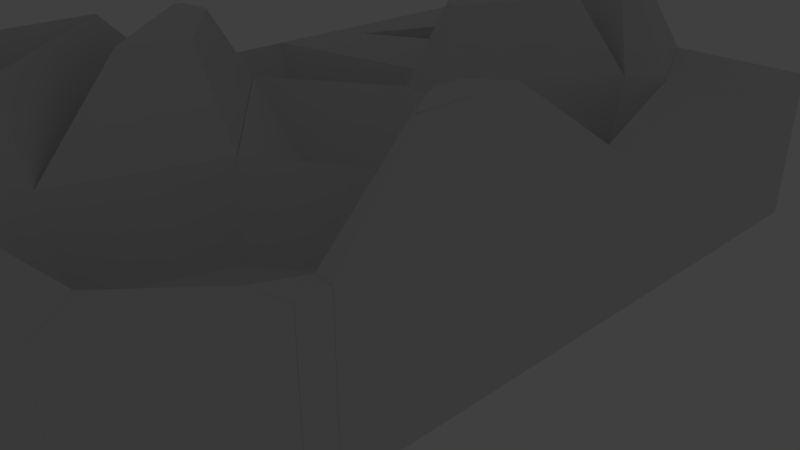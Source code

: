 # Source: voronoiSurface.blend  (saved by Blender 2.78.0; exported with 4.5.12 LTS)
import bpy
from mathutils import Matrix  # noqa: F401  (used for matrix-valued properties, if any)

bpy.ops.wm.read_factory_settings(use_empty=True)
scene = bpy.context.scene
scene.name = 'Scene'

# ---- collections
col_collection_1 = bpy.data.collections.new('Collection 1'); scene.collection.children.link(col_collection_1)
col_collection_1.hide_render = True
col_collection_1.hide_viewport = True
col_collection_2 = bpy.data.collections.new('Collection 2'); scene.collection.children.link(col_collection_2)

# ---- world
world_world = bpy.data.worlds.new('World'); scene.world = world_world
world_world.color = (0.05088, 0.05088, 0.05088)
world_world.use_sun_shadow = False
world_world.sun_shadow_jitter_overblur = 0.0
world_world.cycles.sampling_method = 'MANUAL'

# ---- cameras
cam_camera = bpy.data.cameras.new('Camera')
cam_camera.clip_end = 100.0
cam_camera.lens = 35.0
cam_camera.sensor_width = 32.0
cam_camera.sensor_height = 18.0
cam_camera.ortho_scale = 7.314
cam_camera.dof.focus_distance = 0.0
cam_camera.dof.aperture_fstop = 128.0

# ---- lights
light_lamp = bpy.data.lights.new('Lamp', 'POINT')
light_lamp.transmission_factor = 0.0
light_lamp.cutoff_distance = 30.0
light_lamp.energy = 100.0
light_lamp.shadow_buffer_clip_start = 1.001
light_lamp.shadow_soft_size = 0.1
light_lamp.shadow_maximum_resolution = 0.006
light_lamp.use_absolute_resolution = True

# ---- meshes
me_plane = bpy.data.meshes.new('Plane')
me_plane.from_pydata([(-1.0, -1.0, 0.0), (1.0, -1.0, 0.0), (-1.0, 1.0, 0.0), (1.0, 1.0, 0.0), (-1.0, 0.0, 0.0), (0.0, -1.0, 0.0), (1.0, 0.0, 0.0), (0.0, 1.0, 0.0), (0.0, 0.0, 0.0), (-1.0, -0.5, 0.0), (0.5, -1.0, 0.0), (1.0, 0.5, 0.0), (-0.5, 1.0, 0.0), (-1.0, 0.5, 0.0), (-0.5, -1.0, 0.0), (1.0, -0.5, 0.0), (0.5, 1.0, 0.0), (0.0, 0.5, 0.0), (0.0, -0.5, 0.0), (-0.5, 0.0, 0.0), (0.5, 0.0, 0.0), (0.5, -0.5, 0.0), (-0.5, -0.5, 0.0), (-0.5, 0.5, 0.0), (0.5, 0.5, 0.0)], [], [(24, 11, 3, 16), (23, 17, 7, 12), (22, 18, 8, 19), (21, 15, 6, 20), (18, 21, 20, 8), (5, 10, 21, 18), (10, 1, 15, 21), (9, 22, 19, 4), (0, 14, 22, 9), (14, 5, 18, 22), (13, 23, 12, 2), (4, 19, 23, 13), (19, 8, 17, 23), (17, 24, 16, 7), (8, 20, 24, 17), (20, 6, 11, 24)])
me_plane.use_remesh_preserve_volume = False
me_plane.use_remesh_preserve_attributes = False
me_plane.use_mirror_vertex_groups = False
me_plane.update()
me_mesh_010 = bpy.data.meshes.new('Mesh.010')
me_mesh_010.from_pydata([(-2.931, 2.527, 1.192e-07), (-2.111, 4.625, 1.192e-07), (-1.752, 4.451, 1.192e-07), (-1.723, 4.373, 1.192e-07), (-1.708, 4.33, 1.192e-07), (-1.844, 3.119, 1.192e-07), (1.337, 0.2107, -1.192e-07), (2.43, 1.125, -1.192e-07), (0.1981, 1.118, 1.192e-07), (1.089, 3.527, 0.0), (1.501, 3.836, 0.0), (1.288, 3.677, 0.0), (1.528, 3.825, 0.0), (-3.35, 5.315, 0.0), (-2.934, 2.524, 0.0), (-3.127, 2.332, 5.96e-08), (-3.35, 2.11, 0.0), (-2.113, 4.626, 0.0), (-2.905, 5.315, 0.0), (-3.35, -4.685, 2.98e-08), (-0.617, -3.576, 2.98e-08), (-0.5737, -3.874, 2.98e-08), (-0.5521, -4.024, 2.98e-08), (-1.781, -4.685, 2.98e-08), (-3.35, -0.6145, 2.98e-08), (-0.2272, -4.311, 2.384e-07), (-0.3166, -4.514, 0.0), (-0.3921, -4.685, 0.0), (-0.5509, -4.026, -2.384e-07), (-1.776, -4.685, 0.0), (-0.6167, -3.574, 0.0), (-0.03229, -1.721, 0.0), (-2.226, -0.001239, 0.0), (-3.35, -0.1012, 0.0), (-3.35, -0.6111, 0.0), (-1.039, 1.754, 0.0), (-3.35, 1.284, 0.0), (-2.934, 2.522, 0.0), (-2.433, 2.795, 0.0), (-3.207, 2.249, 0.0), (-3.35, 2.106, 0.0), (-1.842, 3.115, 0.0), (-0.05111, 5.315, 0.0), (-1.961, 4.554, 0.0), (-2.11, 4.627, 0.0), (-2.901, 5.315, 0.0), (-1.751, 4.453, 0.0), (1.336, 0.2088, 0.0), (1.267, -0.7897, 0.0), (-0.02937, -1.718, 0.0), (-2.222, 0.0007623, -1.192e-07), (0.1957, 1.117, 0.0), (-0.5464, 1.181, 0.0), (0.1956, 1.119, 0.0), (-1.035, 1.751, 3.725e-09), (-0.5457, 1.183, 0.0), (1.086, 3.528, 7.451e-09), (-1.706, 4.329, 0.0), (-1.841, 3.117, 0.0), (2.65, -2.66, 0.0), (2.553, -2.651, 0.0), (2.397, -2.637, 0.0), (2.275, -2.92, 0.0), (2.454, -3.07, 0.0), (2.185, -3.13, 0.0), (2.65, -3.026, 0.0), (2.398, -2.634, -1.863e-09), (2.553, -2.649, 5.588e-09), (2.65, -2.658, 0.0), (1.338, 0.2088, 5.588e-09), (1.269, -0.7897, 1.863e-09), (2.431, 1.123, -1.863e-09), (2.65, 1.167, -1.863e-09), (1.088, 3.53, 5.96e-08), (0.7951, 5.315, 5.96e-08), (-0.0461, 5.315, 5.96e-08), (1.491, 3.853, 5.96e-08), (1.499, 3.837, 5.96e-08), (1.479, 3.822, 5.96e-08), (1.281, 3.674, 5.96e-08), (-1.706, 4.331, 5.96e-08), (-1.749, 4.45, 5.96e-08), (-1.721, 4.373, 5.96e-08), (2.396, -2.636, 0.0), (2.274, -2.919, 0.0), (2.182, -3.131, 0.0), (1.364, -4.103, 0.0), (-0.2249, -4.31, 0.0), (-0.615, -3.576, 0.0), (-0.5499, -4.023, 0.0), (1.267, -0.7915, 0.0), (-0.02902, -1.72, 0.0), (2.65, 5.315, 3.725e-09), (0.7971, 5.315, 3.725e-09), (2.65, 3.999, 0.0), (1.552, 3.83, 3.725e-09), (1.528, 3.826, -7.451e-09), (1.501, 3.838, 0.0), (-2.225, 0.001061, 0.0), (-3.35, -0.0983, 0.0), (-1.033, 1.746, -5.96e-08), (-0.704, 1.364, 0.0), (-0.5479, 1.182, -5.96e-08), (-3.35, 1.276, 0.0), (-2.149, 1.52, 0.0), (1.861, -4.685, 0.0), (1.365, -4.105, 0.0), (-0.2242, -4.312, 0.0), (-0.3215, -4.531, 0.0), (-0.3888, -4.685, 0.0), (2.65, -4.685, 1.192e-07), (2.65, -3.029, 1.192e-07), (2.43, -3.077, 1.192e-07), (2.183, -3.132, 1.192e-07), (1.863, -4.685, 1.192e-07), (1.366, -4.104, 1.192e-07), (2.432, 1.126, 0.0), (2.65, 1.168, 0.0), (2.65, 3.997, 0.0), (1.552, 3.828, 0.0), (1.531, 3.825, 0.0), (1.539, 3.797, 0.0), (-2.652, 3.139, 1.0), (-2.2, 4.295, 1.0), (-2.037, 4.216, 1.0), (-2.026, 4.185, 1.0), (-2.02, 4.169, 1.0), (-2.102, 3.439, 1.0), (1.34, 1.161, 1.0), (1.946, 1.668, 1.0), (0.7098, 1.664, 1.0), (1.232, 3.075, 1.0), (1.447, 3.237, 1.0), (1.341, 3.157, 1.0), (1.418, 3.249, 1.0), (-3.35, 5.315, 2.0), (-2.934, 2.524, 2.0), (-3.127, 2.332, 2.0), (-3.35, 2.11, 2.0), (-2.113, 4.626, 2.0), (-2.905, 5.315, 2.0), (-2.236, -3.897, 2.0), (-1.424, -3.633, 2.0), (-1.413, -3.712, 2.0), (-1.415, -3.699, 2.0), (-1.783, -3.897, 2.0), (-2.236, -2.753, 2.0), (-0.2272, -4.311, 2.0), (-0.3166, -4.514, 2.0), (-0.3921, -4.685, 2.0), (-0.5509, -4.026, 2.0), (-1.776, -4.685, 2.0), (-1.253, -2.281, 3.0), (-1.014, -1.523, 3.0), (-2.116, -0.6594, 3.0), (-2.586, -0.7012, 3.0), (-2.586, -0.8367, 3.0), (-1.039, 1.754, 2.0), (-3.35, 1.284, 2.0), (-2.934, 2.522, 2.0), (-2.433, 2.795, 2.0), (-3.207, 2.249, 2.0), (-3.35, 2.106, 2.0), (-1.842, 3.115, 2.0), (-0.05111, 5.315, 2.0), (-1.961, 4.554, 2.0), (-2.11, 4.627, 2.0), (-2.901, 5.315, 2.0), (-1.751, 4.453, 2.0), (0.5914, -0.1187, 1.0), (0.5717, -0.4018, 1.0), (-0.009969, -0.8185, 1.0), (-1.016, -0.03008, 1.0), (-0.083, 0.4184, 1.0), (-0.3467, 0.4413, 1.0), (-0.1293, 1.631, 3.0), (-0.6413, 2.034, 3.0), (-0.3084, 1.647, 3.0), (0.4537, 3.207, 3.0), (-1.29, 3.708, 3.0), (-1.344, 3.224, 3.0), (2.65, -2.66, 2.0), (2.553, -2.651, 2.0), (2.397, -2.637, 2.0), (2.275, -2.92, 2.0), (2.454, -3.07, 2.0), (2.185, -3.13, 2.0), (2.65, -3.026, 2.0), (2.292, -1.486, 3.0), (2.331, -1.489, 3.0), (2.328, -1.489, 3.0), (1.92, -0.5025, 3.0), (1.897, -0.8395, 3.0), (2.299, -0.1854, 3.0), (2.328, -0.1796, 3.0), (0.6409, 3.925, 3.0), (0.4943, 4.746, 3.0), (0.1058, 4.746, 3.0), (0.8227, 4.056, 3.0), (0.8209, 4.06, 3.0), (0.8213, 4.06, 3.0), (0.7271, 3.99, 3.0), (-0.6793, 4.304, 3.0), (-0.6923, 4.34, 3.0), (-0.6837, 4.316, 3.0), (1.915, -2.67, 1.0), (1.881, -2.749, 1.0), (1.815, -2.903, 1.0), (1.144, -3.7, 1.0), (-0.08749, -3.861, 1.0), (-0.1775, -3.612, 1.0), (-0.1492, -3.806, 1.0), (1.142, -1.407, 1.0), (0.3361, -1.985, 1.0), (2.65, 5.315, 2.0), (0.7971, 5.315, 2.0), (2.65, 3.999, 2.0), (1.552, 3.83, 2.0), (1.528, 3.826, 2.0), (1.501, 3.838, 2.0), (-2.147, 0.4477, 1.0), (-2.733, 0.396, 1.0), (-1.396, 1.36, 1.0), (-1.223, 1.16, 1.0), (-1.19, 1.122, 1.0), (-2.733, 1.089, 1.0), (-2.048, 1.228, 1.0), (1.861, -4.685, 2.0), (1.365, -4.105, 2.0), (-0.2242, -4.312, 2.0), (-0.3215, -4.531, 2.0), (-0.3888, -4.685, 2.0), (2.65, -4.685, 2.0), (2.65, -3.029, 2.0), (2.43, -3.077, 2.0), (2.183, -3.132, 2.0), (1.863, -4.685, 2.0), (1.366, -4.104, 2.0), (2.432, 1.126, 2.0), (2.65, 1.168, 2.0), (2.65, 3.997, 2.0), (1.552, 3.828, 2.0), (1.531, 3.825, 2.0), (1.539, 3.797, 2.0), (1.336, 0.2088, 2.0), (1.267, -0.7897, 2.0), (-0.02937, -1.718, 2.0), (-2.222, 0.0007624, 2.0), (-0.5464, 1.181, 2.0), (0.1957, 1.117, 2.0), (-0.5457, 1.183, 2.0), (-1.035, 1.751, 2.0), (0.1956, 1.119, 2.0), (1.086, 3.528, 2.0), (-1.841, 3.117, 2.0), (-1.706, 4.329, 2.0), (-3.35, -0.6145, 2.0), (-3.35, -4.685, 2.0), (-0.617, -3.576, 2.0), (-0.5737, -3.874, 2.0), (-0.5521, -4.024, 2.0), (-1.781, -4.685, 2.0), (2.396, -2.636, 2.0), (2.274, -2.919, 2.0), (2.182, -3.131, 2.0), (1.364, -4.103, 2.0), (-0.2249, -4.31, 2.0), (-0.02902, -1.72, 2.0), (-0.615, -3.576, 2.0), (-0.5499, -4.023, 2.0), (1.267, -0.7915, 2.0), (2.65, -2.658, 2.0), (2.65, 1.167, 2.0), (2.398, -2.634, 2.0), (2.553, -2.649, 2.0), (1.269, -0.7897, 2.0), (1.338, 0.2088, 2.0), (2.431, 1.123, 2.0), (1.337, 0.2107, 2.0), (2.43, 1.125, 2.0), (0.1981, 1.118, 2.0), (1.089, 3.527, 2.0), (1.501, 3.836, 2.0), (1.288, 3.677, 2.0), (1.528, 3.825, 2.0), (-2.931, 2.527, 2.0), (-2.111, 4.625, 2.0), (-1.752, 4.451, 2.0), (-1.723, 4.373, 2.0), (-1.708, 4.33, 2.0), (-1.844, 3.119, 2.0), (0.7951, 5.315, 2.0), (1.491, 3.853, 2.0), (1.499, 3.837, 2.0), (1.479, 3.822, 2.0), (1.088, 3.53, 2.0), (1.281, 3.674, 2.0), (-1.706, 4.331, 2.0), (-1.721, 4.373, 2.0), (-1.749, 4.45, 2.0), (-0.0461, 5.315, 2.0), (-3.35, -0.0983, 2.0), (-2.225, 0.001061, 2.0), (-0.704, 1.364, 2.0), (-1.033, 1.746, 2.0), (-0.5479, 1.182, 2.0), (-2.149, 1.52, 2.0), (-3.35, 1.276, 2.0), (-2.763, -1.752, 3.0), (-2.763, -4.261, 3.0), (-1.042, -3.618, 3.0), (-1.016, -3.798, 3.0), (-1.009, -3.842, 3.0), (-1.787, -4.261, 3.0), (-0.03229, -1.721, 2.0), (-0.6167, -3.574, 2.0), (-2.226, -0.001239, 2.0), (-3.35, -0.1012, 2.0), (-3.35, -0.6111, 2.0)], [], [(0, 1, 2, 3, 4, 5), (9, 11, 10, 12, 7, 6, 8), (16, 13, 18, 17, 14, 15), (19, 24, 20, 21, 22, 23), (26, 27, 29, 28, 25), (30, 34, 33, 32, 31), (38, 41, 35, 36, 40, 39, 37), (42, 46, 43, 44, 45), (47, 48, 49, 50, 52, 51), (53, 55, 54, 58, 57, 56), (59, 65, 63, 64, 62, 61, 60), (69, 71, 72, 68, 67, 66, 70), (73, 80, 82, 81, 75, 74, 76, 77, 78, 79), (90, 83, 84, 85, 86, 87, 89, 88, 91), (93, 92, 94, 95, 96, 97), (98, 99, 103, 104, 100, 101, 102), (109, 108, 107, 106, 105), (111, 110, 114, 115, 113, 112), (118, 117, 116, 121, 120, 119), (122, 127, 126, 125, 124, 123), (131, 130, 128, 129, 134, 132, 133), (138, 137, 136, 139, 140, 135), (141, 145, 144, 143, 142, 146), (148, 147, 150, 151, 149), (152, 153, 154, 155, 156), (160, 159, 161, 162, 158, 157, 163), (164, 167, 166, 165, 168), (169, 173, 174, 172, 171, 170), (175, 178, 179, 180, 176, 177), (181, 182, 183, 184, 186, 185, 187), (191, 192, 188, 189, 190, 194, 193), (195, 201, 200, 199, 198, 196, 197, 203, 204, 202), (212, 213, 210, 211, 209, 208, 207, 206, 205), (215, 219, 218, 217, 216, 214), (220, 224, 223, 222, 226, 225, 221), (231, 227, 228, 229, 230), (233, 234, 235, 237, 236, 232), (240, 241, 242, 243, 238, 239), (25, 28, 150, 147), (82, 80, 297, 298), (28, 29, 151, 150), (81, 82, 298, 299), (29, 27, 149, 151), (75, 81, 299, 300), (30, 31, 314, 315), (74, 75, 300, 291), (31, 32, 316, 314), (84, 83, 262, 263), (32, 33, 317, 316), (85, 84, 263, 264), (34, 30, 315, 318), (86, 85, 264, 265), (33, 34, 318, 317), (87, 86, 265, 266), (38, 37, 159, 160), (91, 88, 268, 267), (37, 39, 161, 159), (89, 87, 266, 269), (39, 40, 162, 161), (88, 89, 269, 268), (36, 35, 157, 158), (83, 90, 270, 262), (41, 38, 160, 163), (90, 91, 267, 270), (35, 41, 163, 157), (94, 92, 214, 216), (40, 36, 158, 162), (95, 94, 216, 217), (44, 43, 165, 166), (96, 95, 217, 218), (45, 44, 166, 167), (97, 96, 218, 219), (46, 42, 164, 168), (93, 97, 219, 215), (43, 46, 168, 165), (92, 93, 215, 214), (42, 45, 167, 164), (99, 98, 302, 301), (48, 47, 244, 245), (101, 100, 304, 303), (49, 48, 245, 246), (102, 101, 303, 305), (50, 49, 246, 247), (98, 102, 305, 302), (52, 50, 247, 248), (104, 103, 307, 306), (47, 51, 249, 244), (1, 0, 285, 286), (100, 104, 306, 304), (51, 52, 248, 249), (2, 1, 286, 287), (103, 99, 301, 307), (54, 55, 250, 251), (3, 2, 287, 288), (105, 106, 228, 227), (55, 53, 252, 250), (4, 3, 288, 289), (107, 108, 230, 229), (53, 56, 253, 252), (5, 4, 289, 290), (106, 107, 229, 228), (57, 58, 254, 255), (0, 5, 290, 285), (108, 109, 231, 230), (58, 54, 251, 254), (6, 7, 279, 278), (109, 105, 227, 231), (56, 57, 255, 253), (8, 6, 278, 280), (114, 110, 232, 236), (59, 60, 182, 181), (9, 8, 280, 281), (111, 112, 234, 233), (61, 62, 184, 183), (10, 11, 283, 282), (112, 113, 235, 234), (60, 61, 183, 182), (11, 9, 281, 283), (113, 115, 237, 235), (64, 63, 185, 186), (12, 10, 282, 284), (115, 114, 236, 237), (63, 65, 187, 185), (7, 12, 284, 279), (110, 111, 233, 232), (62, 64, 186, 184), (18, 13, 135, 140), (116, 117, 239, 238), (65, 59, 181, 187), (15, 14, 136, 137), (118, 119, 241, 240), (68, 72, 272, 271), (16, 15, 137, 138), (119, 120, 242, 241), (66, 67, 274, 273), (14, 17, 139, 136), (120, 121, 243, 242), (67, 68, 271, 274), (17, 18, 140, 139), (121, 116, 238, 243), (69, 70, 275, 276), (13, 16, 138, 135), (117, 118, 240, 239), (70, 66, 273, 275), (24, 19, 257, 256), (72, 71, 277, 272), (21, 20, 258, 259), (71, 69, 276, 277), (22, 21, 259, 260), (76, 74, 291, 292), (23, 22, 260, 261), (77, 76, 292, 293), (20, 24, 256, 258), (78, 77, 293, 294), (19, 23, 261, 257), (73, 79, 296, 295), (26, 25, 147, 148), (79, 78, 294, 296), (27, 26, 148, 149), (80, 73, 295, 297), (169, 170, 245, 244), (170, 171, 246, 245), (171, 172, 247, 246), (172, 174, 248, 247), (173, 169, 244, 249), (174, 173, 249, 248), (177, 176, 251, 250), (175, 177, 250, 252), (178, 175, 252, 253), (180, 179, 255, 254), (176, 180, 254, 251), (179, 178, 253, 255), (309, 308, 256, 257), (310, 311, 259, 258), (311, 312, 260, 259), (312, 313, 261, 260), (308, 310, 258, 256), (313, 309, 257, 261), (205, 206, 263, 262), (206, 207, 264, 263), (207, 208, 265, 264), (208, 209, 266, 265), (210, 213, 267, 268), (209, 211, 269, 266), (211, 210, 268, 269), (212, 205, 262, 270), (213, 212, 270, 267), (194, 190, 271, 272), (189, 188, 273, 274), (190, 189, 274, 271), (192, 191, 276, 275), (188, 192, 275, 273), (193, 194, 272, 277), (191, 193, 277, 276), (129, 128, 278, 279), (128, 130, 280, 278), (130, 131, 281, 280), (133, 132, 282, 283), (131, 133, 283, 281), (132, 134, 284, 282), (134, 129, 279, 284), (122, 123, 286, 285), (123, 124, 287, 286), (124, 125, 288, 287), (125, 126, 289, 288), (126, 127, 290, 289), (127, 122, 285, 290), (196, 198, 292, 291), (198, 199, 293, 292), (199, 200, 294, 293), (201, 195, 295, 296), (200, 201, 296, 294), (195, 202, 297, 295), (202, 204, 298, 297), (204, 203, 299, 298), (203, 197, 300, 299), (197, 196, 291, 300), (220, 221, 301, 302), (222, 223, 303, 304), (223, 224, 305, 303), (224, 220, 302, 305), (225, 226, 306, 307), (226, 222, 304, 306), (221, 225, 307, 301), (141, 146, 308, 309), (142, 143, 311, 310), (143, 144, 312, 311), (144, 145, 313, 312), (146, 142, 310, 308), (145, 141, 309, 313), (153, 152, 315, 314), (154, 153, 314, 316), (155, 154, 316, 317), (152, 156, 318, 315), (156, 155, 317, 318)])
me_mesh_010.use_remesh_preserve_volume = False
me_mesh_010.use_remesh_preserve_attributes = False
me_mesh_010.use_mirror_vertex_groups = False
me_mesh_010.update()

# ---- objects
ob_plane = bpy.data.objects.new('Plane', me_plane)
ob_lamp = bpy.data.objects.new('Lamp', light_lamp)
ob_camera = bpy.data.objects.new('Camera', cam_camera)
ob_plane_cell_010 = bpy.data.objects.new('Plane_cell.010', me_mesh_010)

# ---- transforms, parenting, visibility, modifiers, constraints
ob_plane.location = (0.0, 0.0, 0.0)
ob_plane.scale = (3.0, 5.0, 1.0)
ob_plane.lineart.crease_threshold = 0.0
ob_lamp.location = (4.076, 1.005, 5.904)
ob_lamp.rotation_euler = (0.6503, 0.05522, 1.866)
ob_lamp.lock_rotations_4d = False
ob_lamp.empty_display_type = 'ARROWS'
ob_lamp.color = (0.0, 0.0, 0.0, 0.0)
ob_lamp.lineart.crease_threshold = 0.0
ob_camera.location = (7.481, -6.508, 5.344)
ob_camera.rotation_euler = (1.109, 0.0, 0.8149)
ob_camera.lock_rotations_4d = False
ob_camera.empty_display_type = 'ARROWS'
ob_camera.color = (0.0, 0.0, 0.0, 0.0)
ob_camera.display_type = 'WIRE'
ob_camera.lineart.crease_threshold = 0.0
ob_plane_cell_010.location = (0.35, -0.3153, 0.0)
ob_plane_cell_010.lineart.crease_threshold = 0.0

# ---- collection membership
col_collection_1.objects.link(ob_plane)
col_collection_1.objects.link(ob_lamp)
col_collection_1.objects.link(ob_camera)
col_collection_2.objects.link(ob_plane_cell_010)

# ---- scene / render settings (as saved in the file)
scene.camera = ob_camera
scene.frame_start = 1; scene.frame_end = 250; scene.frame_set(1)
scene.render.engine = 'BLENDER_EEVEE_NEXT'
scene.render.resolution_percentage = 50
scene.render.dither_intensity = 0.0
scene.cycles.use_denoising = False
scene.cycles.samples = 128
scene.cycles.sampling_pattern = 'TABULATED_SOBOL'
scene.cycles.light_sampling_threshold = 0.0
scene.cycles.use_adaptive_sampling = False
scene.cycles.use_light_tree = False
scene.cycles.blur_glossy = 0.0
scene.cycles.sample_clamp_indirect = 0.0
scene.view_settings.view_transform = 'Standard'
bpy.context.view_layer.update()
